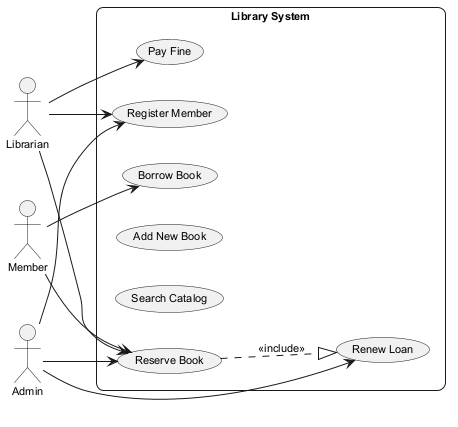

The diagram above was rendered by PlantUML. Its source (embedded in the PNG):
@startuml
skinparam backgroundColor #FFFFFF
skinparam roundCorner 15
skinparam defaultFontSize 11
left to right direction
actor "Librarian" as L
actor "Member" as M
actor "Admin" as A
rectangle "Library System" {
  usecase "Reserve Book" as UC_ReserveBook
  usecase "Borrow Book" as UC_BorrowBook
  usecase "Register Member" as UC_RegisterMember
  usecase "Add New Book" as UC_AddNewBook
  usecase "Search Catalog" as UC_SearchCatalog
  usecase "Renew Loan" as UC_RenewLoan
  usecase "Pay Fine" as UC_PayFine
}
L --> UC_ReserveBook
L --> UC_PayFine
L --> UC_RegisterMember
M --> UC_ReserveBook
M --> UC_BorrowBook
A --> UC_RenewLoan
A --> UC_ReserveBook
A --> UC_RegisterMember
UC_ReserveBook ..|> UC_RenewLoan : <<include>>
@enduml